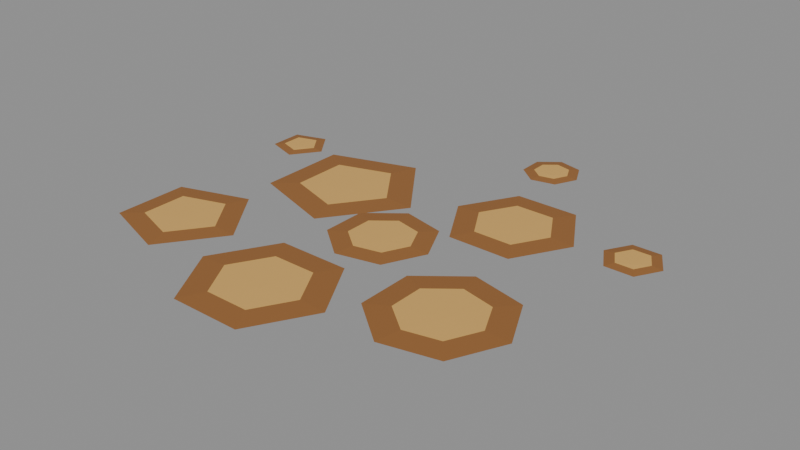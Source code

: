 # Source: crumbs.blend  (saved by Blender 5.2.44; exported with 4.5.12 LTS)
import bpy
from mathutils import Matrix  # noqa: F401  (used for matrix-valued properties, if any)

bpy.ops.wm.read_factory_settings(use_empty=True)
scene = bpy.context.scene
scene.name = 'Food-Crumbs.001'

# ---- materials (node trees are filled in below, after node groups)
mat_food_crumbs_interior_002 = bpy.data.materials.new('food.crumbs.interior.002')
mat_food_crumbs_interior_002.diffuse_color = (0.67, 0.39, 0.105, 1.0)
mat_food_crumbs_crust_002 = bpy.data.materials.new('food.crumbs.crust.002')
mat_food_crumbs_crust_002.diffuse_color = (0.29, 0.12, 0.03, 1.0)

# ---- material node trees
mat_food_crumbs_interior_002.use_nodes = True; mat_food_crumbs_interior_002.node_tree.nodes.clear()
_N = mat_food_crumbs_interior_002.node_tree.nodes; _L = mat_food_crumbs_interior_002.node_tree.links
n0 = _N.new('ShaderNodeBsdfPrincipled'); n0.name = 'Principled BSDF'; n0.location = (-200, 100)
n0.inputs[0].default_value = (0.67, 0.39, 0.105, 1.0)
n0.inputs[2].default_value = 0.8
n0.inputs[10].default_value = 0.005
n1 = _N.new('ShaderNodeOutputMaterial'); n1.name = 'Material Output'; n1.location = (200, 100)
_L.new(n0.outputs[0], n1.inputs[0])
n1.is_active_output = True
mat_food_crumbs_crust_002.use_nodes = True; mat_food_crumbs_crust_002.node_tree.nodes.clear()
_N = mat_food_crumbs_crust_002.node_tree.nodes; _L = mat_food_crumbs_crust_002.node_tree.links
n0 = _N.new('ShaderNodeBsdfPrincipled'); n0.name = 'Principled BSDF'; n0.location = (-200, 100)
n0.inputs[0].default_value = (0.29, 0.12, 0.03, 1.0)
n0.inputs[2].default_value = 0.8
n0.inputs[10].default_value = 0.005
n1 = _N.new('ShaderNodeOutputMaterial'); n1.name = 'Material Output'; n1.location = (200, 100)
_L.new(n0.outputs[0], n1.inputs[0])
n1.is_active_output = True

# ---- meshes
me_crumb00_002 = bpy.data.meshes.new('Crumb00.002')
me_crumb00_002.from_pydata([(-0.33, -0.25, 0.0), (-0.482, -0.04077, 0.0), (-0.728, -0.1207, 0.0), (-0.728, -0.3793, 0.0), (-0.482, -0.4592, 0.0), (-0.4136, -0.25, 0.004), (-0.5079, -0.1203, 0.004), (-0.6603, -0.1698, 0.004), (-0.6603, -0.3302, 0.004), (-0.5079, -0.3797, 0.004), (-0.53, -0.28, 0.005)], [], [(0, 1, 6, 5), (1, 2, 7, 6), (2, 3, 8, 7), (3, 4, 9, 8), (4, 0, 5, 9), (5, 6, 10), (6, 7, 10), (7, 8, 10), (8, 9, 10), (9, 5, 10)])
me_crumb00_002.polygons.foreach_set('material_index', [1, 1, 1, 1, 1, 0, 0, 0, 0, 0])
me_crumb00_002.materials.append(mat_food_crumbs_interior_002)
me_crumb00_002.materials.append(mat_food_crumbs_crust_002)
me_crumb00_002.update()
me_crumb01_002 = bpy.data.meshes.new('Crumb01.002')
me_crumb01_002.from_pydata([(0.2, -0.4, 0.0), (0.075, -0.1835, 0.0), (-0.175, -0.1835, 0.0), (-0.3, -0.4, 0.0), (-0.175, -0.6165, 0.0), (0.075, -0.6165, 0.0), (0.105, -0.4, 0.004), (0.0275, -0.2658, 0.004), (-0.1275, -0.2658, 0.004), (-0.205, -0.4, 0.004), (-0.1275, -0.5342, 0.004), (0.0275, -0.5342, 0.004), (-0.03, -0.43, 0.005)], [], [(0, 1, 7, 6), (1, 2, 8, 7), (2, 3, 9, 8), (3, 4, 10, 9), (4, 5, 11, 10), (5, 0, 6, 11), (6, 7, 12), (7, 8, 12), (8, 9, 12), (9, 10, 12), (10, 11, 12), (11, 6, 12)])
me_crumb01_002.polygons.foreach_set('material_index', [1, 1, 1, 1, 1, 1, 0, 0, 0, 0, 0, 0])
me_crumb01_002.materials.append(mat_food_crumbs_interior_002)
me_crumb01_002.materials.append(mat_food_crumbs_crust_002)
me_crumb01_002.update()
me_crumb02_002 = bpy.data.meshes.new('Crumb02.002')
me_crumb02_002.from_pydata([(0.68, -0.2, 0.0), (0.5934, -0.02018, 0.0), (0.3988, 0.02423, 0.0), (0.2428, -0.1002, 0.0), (0.2428, -0.2998, 0.0), (0.3988, -0.4242, 0.0), (0.5934, -0.3798, 0.0), (0.5926, -0.2, 0.004), (0.5389, -0.08851, 0.004), (0.4183, -0.06098, 0.004), (0.3215, -0.1381, 0.004), (0.3215, -0.2619, 0.004), (0.4183, -0.339, 0.004), (0.5389, -0.3115, 0.004), (0.47, -0.23, 0.005)], [], [(0, 1, 8, 7), (1, 2, 9, 8), (2, 3, 10, 9), (3, 4, 11, 10), (4, 5, 12, 11), (5, 6, 13, 12), (6, 0, 7, 13), (7, 8, 14), (8, 9, 14), (9, 10, 14), (10, 11, 14), (11, 12, 14), (12, 13, 14), (13, 7, 14)])
me_crumb02_002.polygons.foreach_set('material_index', [1, 1, 1, 1, 1, 1, 1, 0, 0, 0, 0, 0, 0, 0])
me_crumb02_002.materials.append(mat_food_crumbs_interior_002)
me_crumb02_002.materials.append(mat_food_crumbs_crust_002)
me_crumb02_002.update()
me_crumb03_002 = bpy.data.meshes.new('Crumb03.002')
me_crumb03_002.from_pydata([(-0.03, 0.25, 0.0), (-0.2166, 0.5068, 0.0), (-0.5184, 0.4087, 0.0), (-0.5184, 0.0913, 0.0), (-0.2166, -0.006785, 0.0), (-0.1326, 0.25, 0.004), (-0.2483, 0.4092, 0.004), (-0.4354, 0.3484, 0.004), (-0.4354, 0.1516, 0.004), (-0.2483, 0.09079, 0.004), (-0.28, 0.22, 0.005)], [], [(0, 1, 6, 5), (1, 2, 7, 6), (2, 3, 8, 7), (3, 4, 9, 8), (4, 0, 5, 9), (5, 6, 10), (6, 7, 10), (7, 8, 10), (8, 9, 10), (9, 5, 10)])
me_crumb03_002.polygons.foreach_set('material_index', [1, 1, 1, 1, 1, 0, 0, 0, 0, 0])
me_crumb03_002.materials.append(mat_food_crumbs_interior_002)
me_crumb03_002.materials.append(mat_food_crumbs_crust_002)
me_crumb03_002.update()
me_crumb04_002 = bpy.data.meshes.new('Crumb04.002')
me_crumb04_002.from_pydata([(0.52, 0.36, 0.0), (0.41, 0.5505, 0.0), (0.19, 0.5505, 0.0), (0.08, 0.36, 0.0), (0.19, 0.1695, 0.0), (0.41, 0.1695, 0.0), (0.4364, 0.36, 0.004), (0.3682, 0.4781, 0.004), (0.2318, 0.4781, 0.004), (0.1636, 0.36, 0.004), (0.2318, 0.2419, 0.004), (0.3682, 0.2419, 0.004), (0.32, 0.33, 0.005)], [], [(0, 1, 7, 6), (1, 2, 8, 7), (2, 3, 9, 8), (3, 4, 10, 9), (4, 5, 11, 10), (5, 0, 6, 11), (6, 7, 12), (7, 8, 12), (8, 9, 12), (9, 10, 12), (10, 11, 12), (11, 6, 12)])
me_crumb04_002.polygons.foreach_set('material_index', [1, 1, 1, 1, 1, 1, 0, 0, 0, 0, 0, 0])
me_crumb04_002.materials.append(mat_food_crumbs_interior_002)
me_crumb04_002.materials.append(mat_food_crumbs_crust_002)
me_crumb04_002.update()
me_crumb05_002 = bpy.data.meshes.new('Crumb05.002')
me_crumb05_002.from_pydata([(0.21, 0.04, 0.0), (0.1422, 0.1807, 0.0), (-0.01005, 0.2155, 0.0), (-0.1322, 0.1181, 0.0), (-0.1322, -0.0381, 0.0), (-0.01005, -0.1355, 0.0), (0.1422, -0.1007, 0.0), (0.1416, 0.04, 0.004), (0.09958, 0.1273, 0.004), (0.005167, 0.1488, 0.004), (-0.07055, 0.08842, 0.004), (-0.07055, -0.008421, 0.004), (0.005167, -0.0688, 0.004), (0.09958, -0.04725, 0.004), (0.05, 0.01, 0.005)], [], [(0, 1, 8, 7), (1, 2, 9, 8), (2, 3, 10, 9), (3, 4, 11, 10), (4, 5, 12, 11), (5, 6, 13, 12), (6, 0, 7, 13), (7, 8, 14), (8, 9, 14), (9, 10, 14), (10, 11, 14), (11, 12, 14), (12, 13, 14), (13, 7, 14)])
me_crumb05_002.polygons.foreach_set('material_index', [1, 1, 1, 1, 1, 1, 1, 0, 0, 0, 0, 0, 0, 0])
me_crumb05_002.materials.append(mat_food_crumbs_interior_002)
me_crumb05_002.materials.append(mat_food_crumbs_crust_002)
me_crumb05_002.update()
me_crumb06_002 = bpy.data.meshes.new('Crumb06.002')
me_crumb06_002.from_pydata([(-0.57, 0.4, 0.0), (-0.6391, 0.4951, 0.0), (-0.7509, 0.4588, 0.0), (-0.7509, 0.3412, 0.0), (-0.6391, 0.3049, 0.0), (-0.608, 0.4, 0.004), (-0.6508, 0.459, 0.004), (-0.7202, 0.4364, 0.004), (-0.7202, 0.3636, 0.004), (-0.6508, 0.341, 0.004), (-0.65, 0.37, 0.005)], [], [(0, 1, 6, 5), (1, 2, 7, 6), (2, 3, 8, 7), (3, 4, 9, 8), (4, 0, 5, 9), (5, 6, 10), (6, 7, 10), (7, 8, 10), (8, 9, 10), (9, 5, 10)])
me_crumb06_002.polygons.foreach_set('material_index', [1, 1, 1, 1, 1, 0, 0, 0, 0, 0])
me_crumb06_002.materials.append(mat_food_crumbs_interior_002)
me_crumb06_002.materials.append(mat_food_crumbs_crust_002)
me_crumb06_002.update()
me_crumb07_002 = bpy.data.meshes.new('Crumb07.002')
me_crumb07_002.from_pydata([(0.8, 0.4, 0.0), (0.75, 0.4866, 0.0), (0.65, 0.4866, 0.0), (0.6, 0.4, 0.0), (0.65, 0.3134, 0.0), (0.75, 0.3134, 0.0), (0.762, 0.4, 0.004), (0.731, 0.4537, 0.004), (0.669, 0.4537, 0.004), (0.638, 0.4, 0.004), (0.669, 0.3463, 0.004), (0.731, 0.3463, 0.004), (0.72, 0.37, 0.005)], [], [(0, 1, 7, 6), (1, 2, 8, 7), (2, 3, 9, 8), (3, 4, 10, 9), (4, 5, 11, 10), (5, 0, 6, 11), (6, 7, 12), (7, 8, 12), (8, 9, 12), (9, 10, 12), (10, 11, 12), (11, 6, 12)])
me_crumb07_002.polygons.foreach_set('material_index', [1, 1, 1, 1, 1, 1, 0, 0, 0, 0, 0, 0])
me_crumb07_002.materials.append(mat_food_crumbs_interior_002)
me_crumb07_002.materials.append(mat_food_crumbs_crust_002)
me_crumb07_002.update()
me_crumb08_002 = bpy.data.meshes.new('Crumb08.002')
me_crumb08_002.from_pydata([(0.27, 0.78, 0.0), (0.2323, 0.8582, 0.0), (0.1477, 0.8775, 0.0), (0.0799, 0.8234, 0.0), (0.0799, 0.7366, 0.0), (0.1477, 0.6825, 0.0), (0.2323, 0.7018, 0.0), (0.232, 0.78, 0.004), (0.2087, 0.8285, 0.004), (0.1562, 0.8404, 0.004), (0.1141, 0.8069, 0.004), (0.1141, 0.7531, 0.004), (0.1562, 0.7196, 0.004), (0.2087, 0.7315, 0.004), (0.19, 0.75, 0.005)], [], [(0, 1, 8, 7), (1, 2, 9, 8), (2, 3, 10, 9), (3, 4, 11, 10), (4, 5, 12, 11), (5, 6, 13, 12), (6, 0, 7, 13), (7, 8, 14), (8, 9, 14), (9, 10, 14), (10, 11, 14), (11, 12, 14), (12, 13, 14), (13, 7, 14)])
me_crumb08_002.polygons.foreach_set('material_index', [1, 1, 1, 1, 1, 1, 1, 0, 0, 0, 0, 0, 0, 0])
me_crumb08_002.materials.append(mat_food_crumbs_interior_002)
me_crumb08_002.materials.append(mat_food_crumbs_crust_002)
me_crumb08_002.update()

# ---- objects
ob_crumb00_002 = bpy.data.objects.new('Crumb00.002', me_crumb00_002)
ob_crumb01_002 = bpy.data.objects.new('Crumb01.002', me_crumb01_002)
ob_crumb02_002 = bpy.data.objects.new('Crumb02.002', me_crumb02_002)
ob_crumb03_002 = bpy.data.objects.new('Crumb03.002', me_crumb03_002)
ob_crumb04_002 = bpy.data.objects.new('Crumb04.002', me_crumb04_002)
ob_crumb05_002 = bpy.data.objects.new('Crumb05.002', me_crumb05_002)
ob_crumb06_002 = bpy.data.objects.new('Crumb06.002', me_crumb06_002)
ob_crumb07_002 = bpy.data.objects.new('Crumb07.002', me_crumb07_002)
ob_crumb08_002 = bpy.data.objects.new('Crumb08.002', me_crumb08_002)

# ---- transforms, parenting, visibility, modifiers, constraints
ob_crumb00_002.location = (0.0, 0.0, 0.0)
ob_crumb01_002.location = (0.0, 0.0, 0.0)
ob_crumb02_002.location = (0.0, 0.0, 0.0)
ob_crumb03_002.location = (0.0, 0.0, 0.0)
ob_crumb04_002.location = (0.0, 0.0, 0.0)
ob_crumb05_002.location = (0.0, 0.0, 0.0)
ob_crumb06_002.location = (0.0, 0.0, 0.0)
ob_crumb07_002.location = (0.0, 0.0, 0.0)
ob_crumb08_002.location = (0.0, 0.0, 0.0)

# ---- collection membership
scene.collection.objects.link(ob_crumb00_002)
scene.collection.objects.link(ob_crumb01_002)
scene.collection.objects.link(ob_crumb02_002)
scene.collection.objects.link(ob_crumb03_002)
scene.collection.objects.link(ob_crumb04_002)
scene.collection.objects.link(ob_crumb05_002)
scene.collection.objects.link(ob_crumb06_002)
scene.collection.objects.link(ob_crumb07_002)
scene.collection.objects.link(ob_crumb08_002)

# ---- scene / render settings (as saved in the file)
scene.frame_start = 1; scene.frame_end = 250; scene.frame_set(1)
scene.render.engine = 'BLENDER_EEVEE_NEXT'
scene.render.image_settings.exr_codec = 'NONE'
scene.render.use_bake_clear = False
scene.render.bake_margin = 0
scene.render.bake_bias = 0.0
scene.render.bake_samples = 0
scene.render.simplify_subdivision_render = 0
scene.render.simplify_child_particles_render = 0.0
scene.render.compositor_device = 'GPU'
scene.eevee.use_volume_custom_range = False
scene.eevee.gtao_distance = 0.0
scene.eevee.use_fast_gi = False
scene.eevee.fast_gi_thickness_near = 0.1
scene.eevee.fast_gi_thickness_far = 0.0
scene.eevee.ray_tracing_options.screen_trace_thickness = 0.1
bpy.context.view_layer.update()

# ---- added for rendering (the .blend has no active camera and no usable light): camera, sun + grey world if the file has none
cam_auto = bpy.data.cameras.new('AutoCamera')
cam_auto.lens = 50.0
cam_auto.sensor_width = 36.0
cam_auto.clip_end = 1000.0
ob_auto_camera = bpy.data.objects.new('AutoCamera', cam_auto)
scene.collection.objects.link(ob_auto_camera)
ob_auto_camera.location = (2.01698, -2.26042, 1.59644)
ob_auto_camera.rotation_euler = (1.09748, -7.21219e-08, 0.694738)
scene.camera = ob_auto_camera
light_auto_sun = bpy.data.lights.new('AutoSun', 'SUN')
light_auto_sun.energy = 3.0
light_auto_sun.angle = 0.0523599
ob_auto_sun = bpy.data.objects.new('AutoSun', light_auto_sun)
scene.collection.objects.link(ob_auto_sun)
ob_auto_sun.rotation_euler = (0.872665, 0.174533, 0.523599)
if scene.world is None:
    world_auto = bpy.data.worlds.new('AutoWorld')
    world_auto.color = (0.3, 0.3, 0.3)
    scene.world = world_auto
bpy.context.view_layer.update()
